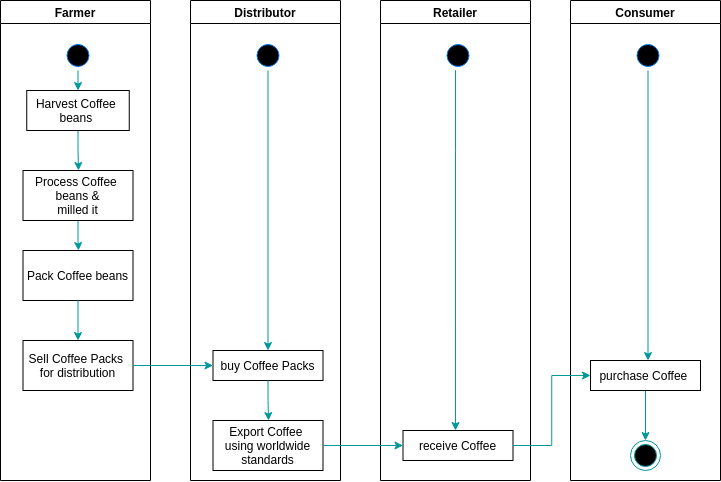

The diagram above was exported from draw.io. Its source (the exported page's mxGraphModel, read from the mxfile embedded in the PNG):
<mxGraphModel dx="1146" dy="533" grid="1" gridSize="10" guides="1" tooltips="1" connect="1" arrows="1" fold="1" page="1" pageScale="1" pageWidth="850" pageHeight="1100" math="1" shadow="0">
  <root>
    <mxCell id="0" />
    <mxCell id="1" parent="0" />
    <mxCell id="xvitPD06M5SDAYcYhfop-15" value="Farmer" style="swimlane;whiteSpace=wrap" vertex="1" parent="1">
      <mxGeometry x="40" y="100" width="150" height="480" as="geometry">
        <mxRectangle x="40" y="100" width="80" height="23" as="alternateBounds" />
      </mxGeometry>
    </mxCell>
    <mxCell id="xvitPD06M5SDAYcYhfop-66" style="edgeStyle=orthogonalEdgeStyle;rounded=0;orthogonalLoop=1;jettySize=auto;html=1;strokeColor=#009999;fillColor=#009999;" edge="1" parent="xvitPD06M5SDAYcYhfop-15" source="xvitPD06M5SDAYcYhfop-16">
      <mxGeometry relative="1" as="geometry">
        <mxPoint x="78" y="90" as="targetPoint" />
      </mxGeometry>
    </mxCell>
    <mxCell id="xvitPD06M5SDAYcYhfop-16" value="" style="ellipse;shape=startState;fillColor=#000000;strokeColor=#007FFF;" vertex="1" parent="xvitPD06M5SDAYcYhfop-15">
      <mxGeometry x="62.5" y="40" width="30" height="30" as="geometry" />
    </mxCell>
    <mxCell id="xvitPD06M5SDAYcYhfop-64" style="edgeStyle=orthogonalEdgeStyle;rounded=0;orthogonalLoop=1;jettySize=auto;html=1;strokeColor=#009999;fillColor=#009999;" edge="1" parent="xvitPD06M5SDAYcYhfop-15" source="xvitPD06M5SDAYcYhfop-19">
      <mxGeometry relative="1" as="geometry">
        <mxPoint x="78" y="250" as="targetPoint" />
      </mxGeometry>
    </mxCell>
    <mxCell id="xvitPD06M5SDAYcYhfop-19" value="Process Coffee &#10;beans &amp;&#10;milled it" style="" vertex="1" parent="xvitPD06M5SDAYcYhfop-15">
      <mxGeometry x="22.5" y="170" width="110" height="50" as="geometry" />
    </mxCell>
    <mxCell id="xvitPD06M5SDAYcYhfop-21" value="Pack Coffee beans" style="" vertex="1" parent="xvitPD06M5SDAYcYhfop-15">
      <mxGeometry x="22.5" y="250" width="110" height="50" as="geometry" />
    </mxCell>
    <mxCell id="xvitPD06M5SDAYcYhfop-65" style="edgeStyle=orthogonalEdgeStyle;rounded=0;orthogonalLoop=1;jettySize=auto;html=1;exitX=0.5;exitY=1;exitDx=0;exitDy=0;strokeColor=#009999;fillColor=#009999;" edge="1" parent="xvitPD06M5SDAYcYhfop-15" source="xvitPD06M5SDAYcYhfop-18">
      <mxGeometry relative="1" as="geometry">
        <mxPoint x="78" y="170" as="targetPoint" />
      </mxGeometry>
    </mxCell>
    <mxCell id="xvitPD06M5SDAYcYhfop-18" value="Harvest Coffee &#10;beans " style="" vertex="1" parent="xvitPD06M5SDAYcYhfop-15">
      <mxGeometry x="26.25" y="90" width="102.5" height="40" as="geometry" />
    </mxCell>
    <mxCell id="xvitPD06M5SDAYcYhfop-151" value="Sell Coffee Packs &#10;for distribution" style="" vertex="1" parent="xvitPD06M5SDAYcYhfop-15">
      <mxGeometry x="22.5" y="340" width="110" height="50" as="geometry" />
    </mxCell>
    <mxCell id="xvitPD06M5SDAYcYhfop-74" value="Distributor" style="swimlane;whiteSpace=wrap;startSize=23;" vertex="1" parent="1">
      <mxGeometry x="230" y="100" width="150" height="480" as="geometry">
        <mxRectangle x="230" y="100" width="80" height="23" as="alternateBounds" />
      </mxGeometry>
    </mxCell>
    <mxCell id="xvitPD06M5SDAYcYhfop-76" value="" style="ellipse;shape=startState;fillColor=#000000;strokeColor=#007FFF;" vertex="1" parent="xvitPD06M5SDAYcYhfop-74">
      <mxGeometry x="62.5" y="40" width="30" height="30" as="geometry" />
    </mxCell>
    <mxCell id="xvitPD06M5SDAYcYhfop-77" style="edgeStyle=orthogonalEdgeStyle;rounded=0;orthogonalLoop=1;jettySize=auto;html=1;strokeColor=#009999;fillColor=#009999;exitX=0.5;exitY=1;exitDx=0;exitDy=0;entryX=0.5;entryY=0;entryDx=0;entryDy=0;" edge="1" parent="xvitPD06M5SDAYcYhfop-74" source="xvitPD06M5SDAYcYhfop-76" target="xvitPD06M5SDAYcYhfop-140">
      <mxGeometry relative="1" as="geometry">
        <mxPoint x="78" y="180" as="sourcePoint" />
        <mxPoint x="77.5" y="330" as="targetPoint" />
      </mxGeometry>
    </mxCell>
    <mxCell id="xvitPD06M5SDAYcYhfop-140" value="buy Coffee Packs" style="" vertex="1" parent="xvitPD06M5SDAYcYhfop-74">
      <mxGeometry x="22.5" y="350" width="110" height="30" as="geometry" />
    </mxCell>
    <mxCell id="xvitPD06M5SDAYcYhfop-159" value="Export Coffee &#10;using worldwide&#10;standards" style="" vertex="1" parent="xvitPD06M5SDAYcYhfop-74">
      <mxGeometry x="22.5" y="420" width="110" height="50" as="geometry" />
    </mxCell>
    <mxCell id="xvitPD06M5SDAYcYhfop-107" value="Retailer" style="swimlane;whiteSpace=wrap" vertex="1" parent="1">
      <mxGeometry x="420" y="100" width="150" height="480" as="geometry">
        <mxRectangle x="420" y="100" width="80" height="23" as="alternateBounds" />
      </mxGeometry>
    </mxCell>
    <mxCell id="xvitPD06M5SDAYcYhfop-108" style="edgeStyle=orthogonalEdgeStyle;rounded=0;orthogonalLoop=1;jettySize=auto;html=1;strokeColor=#009999;fillColor=#009999;" edge="1" parent="xvitPD06M5SDAYcYhfop-107" source="xvitPD06M5SDAYcYhfop-109">
      <mxGeometry relative="1" as="geometry">
        <mxPoint x="75" y="430" as="targetPoint" />
        <Array as="points">
          <mxPoint x="75" y="150" />
          <mxPoint x="75" y="150" />
        </Array>
      </mxGeometry>
    </mxCell>
    <mxCell id="xvitPD06M5SDAYcYhfop-109" value="" style="ellipse;shape=startState;fillColor=#000000;strokeColor=#007FFF;" vertex="1" parent="xvitPD06M5SDAYcYhfop-107">
      <mxGeometry x="62.5" y="40" width="30" height="30" as="geometry" />
    </mxCell>
    <mxCell id="xvitPD06M5SDAYcYhfop-161" value="receive Coffee" style="" vertex="1" parent="xvitPD06M5SDAYcYhfop-107">
      <mxGeometry x="22.5" y="430" width="110" height="30" as="geometry" />
    </mxCell>
    <mxCell id="xvitPD06M5SDAYcYhfop-117" value="Consumer" style="swimlane;whiteSpace=wrap;startSize=23;" vertex="1" parent="1">
      <mxGeometry x="610" y="100" width="150" height="480" as="geometry">
        <mxRectangle x="610" y="100" width="80" height="23" as="alternateBounds" />
      </mxGeometry>
    </mxCell>
    <mxCell id="xvitPD06M5SDAYcYhfop-118" value="" style="ellipse;shape=startState;fillColor=#000000;strokeColor=#007FFF;" vertex="1" parent="xvitPD06M5SDAYcYhfop-117">
      <mxGeometry x="62.5" y="40" width="30" height="30" as="geometry" />
    </mxCell>
    <mxCell id="xvitPD06M5SDAYcYhfop-119" style="edgeStyle=orthogonalEdgeStyle;rounded=0;orthogonalLoop=1;jettySize=auto;html=1;strokeColor=#009999;fillColor=#009999;exitX=0.5;exitY=1;exitDx=0;exitDy=0;entryX=0.5;entryY=0;entryDx=0;entryDy=0;" edge="1" parent="xvitPD06M5SDAYcYhfop-117" source="xvitPD06M5SDAYcYhfop-118">
      <mxGeometry relative="1" as="geometry">
        <mxPoint x="78" y="180" as="sourcePoint" />
        <mxPoint x="77.5" y="360" as="targetPoint" />
      </mxGeometry>
    </mxCell>
    <mxCell id="xvitPD06M5SDAYcYhfop-168" style="edgeStyle=orthogonalEdgeStyle;rounded=0;orthogonalLoop=1;jettySize=auto;html=1;exitX=0.5;exitY=1;exitDx=0;exitDy=0;strokeColor=#009999;fillColor=#009999;" edge="1" parent="xvitPD06M5SDAYcYhfop-117" source="xvitPD06M5SDAYcYhfop-145" target="xvitPD06M5SDAYcYhfop-146">
      <mxGeometry relative="1" as="geometry" />
    </mxCell>
    <mxCell id="xvitPD06M5SDAYcYhfop-145" value="purchase Coffee " style="" vertex="1" parent="xvitPD06M5SDAYcYhfop-117">
      <mxGeometry x="20" y="360" width="110" height="30" as="geometry" />
    </mxCell>
    <mxCell id="xvitPD06M5SDAYcYhfop-146" value="" style="ellipse;html=1;shape=endState;fillColor=#000000;strokeColor=#009999;" vertex="1" parent="xvitPD06M5SDAYcYhfop-117">
      <mxGeometry x="60" y="440" width="30" height="30" as="geometry" />
    </mxCell>
    <mxCell id="xvitPD06M5SDAYcYhfop-147" style="edgeStyle=orthogonalEdgeStyle;rounded=0;orthogonalLoop=1;jettySize=auto;html=1;entryX=0;entryY=0.5;entryDx=0;entryDy=0;strokeColor=#009999;fillColor=#009999;exitX=1;exitY=0.5;exitDx=0;exitDy=0;" edge="1" parent="1" source="xvitPD06M5SDAYcYhfop-161" target="xvitPD06M5SDAYcYhfop-145">
      <mxGeometry relative="1" as="geometry">
        <mxPoint x="540" y="745" as="sourcePoint" />
      </mxGeometry>
    </mxCell>
    <mxCell id="xvitPD06M5SDAYcYhfop-150" style="edgeStyle=orthogonalEdgeStyle;rounded=0;orthogonalLoop=1;jettySize=auto;html=1;strokeColor=#009999;fillColor=#009999;" edge="1" parent="1">
      <mxGeometry relative="1" as="geometry">
        <mxPoint x="117.5" y="440" as="targetPoint" />
        <mxPoint x="117.5" y="400" as="sourcePoint" />
      </mxGeometry>
    </mxCell>
    <mxCell id="xvitPD06M5SDAYcYhfop-155" style="edgeStyle=orthogonalEdgeStyle;rounded=0;orthogonalLoop=1;jettySize=auto;html=1;entryX=0;entryY=0.5;entryDx=0;entryDy=0;strokeColor=#009999;fillColor=#009999;" edge="1" parent="1" source="xvitPD06M5SDAYcYhfop-151" target="xvitPD06M5SDAYcYhfop-140">
      <mxGeometry relative="1" as="geometry" />
    </mxCell>
    <mxCell id="xvitPD06M5SDAYcYhfop-156" style="edgeStyle=orthogonalEdgeStyle;rounded=0;orthogonalLoop=1;jettySize=auto;html=1;strokeColor=#009999;fillColor=#009999;" edge="1" parent="1" source="xvitPD06M5SDAYcYhfop-140">
      <mxGeometry relative="1" as="geometry">
        <mxPoint x="308" y="520" as="targetPoint" />
      </mxGeometry>
    </mxCell>
    <mxCell id="xvitPD06M5SDAYcYhfop-169" style="edgeStyle=orthogonalEdgeStyle;rounded=0;orthogonalLoop=1;jettySize=auto;html=1;entryX=0;entryY=0.5;entryDx=0;entryDy=0;strokeColor=#009999;fillColor=#009999;" edge="1" parent="1" source="xvitPD06M5SDAYcYhfop-159" target="xvitPD06M5SDAYcYhfop-161">
      <mxGeometry relative="1" as="geometry" />
    </mxCell>
  </root>
</mxGraphModel>